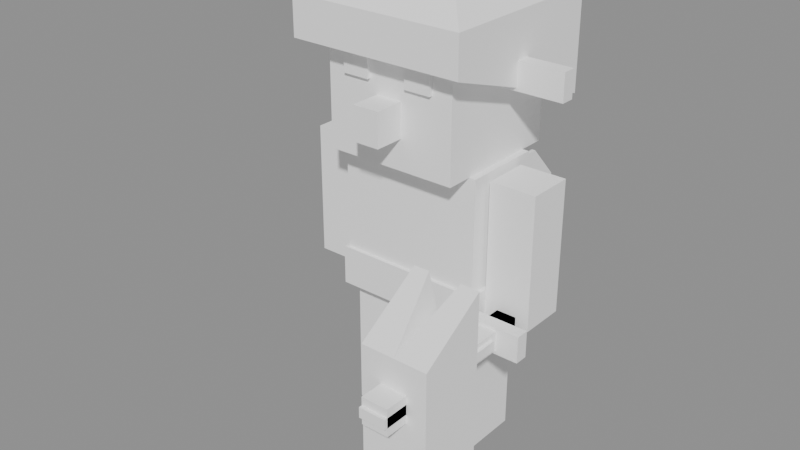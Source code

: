 # Source: GoblinEngineer.blend  (saved by Blender 5.1.29; exported with 4.5.12 LTS)
import bpy
from mathutils import Matrix  # noqa: F401  (used for matrix-valued properties, if any)

bpy.ops.wm.read_factory_settings(use_empty=True)
scene = bpy.context.scene
scene.name = 'Scene'

# ---- materials (node trees are filled in below, after node groups)
mat_goblin = bpy.data.materials.new('Goblin')

# ---- material node trees
mat_goblin.use_nodes = True; mat_goblin.node_tree.nodes.clear()
_N = mat_goblin.node_tree.nodes; _L = mat_goblin.node_tree.links
n0 = _N.new('ShaderNodeBsdfPrincipled'); n0.name = 'Principled BSDF'; n0.location = (-200, 100)
n0.inputs[0].default_value = (1.0, 1.0, 1.0, 1.0)
n0.inputs[2].default_value = 1.0
n1 = _N.new('ShaderNodeOutputMaterial'); n1.name = 'Material Output'; n1.location = (200, 100)
_L.new(n0.outputs[0], n1.inputs[0])
n1.is_active_output = True

# ---- meshes
me_legl = bpy.data.meshes.new('LegL')
me_legl.from_pydata([(-0.105, -0.045, 0.0), (-0.105, -0.045, 0.24), (-0.105, 0.045, 0.0), (-0.105, 0.045, 0.24), (-0.015, -0.045, 0.0), (-0.015, -0.045, 0.24), (-0.015, 0.045, 0.0), (-0.015, 0.045, 0.24)], [], [(0, 1, 3, 2), (2, 3, 7, 6), (6, 7, 5, 4), (4, 5, 1, 0), (2, 6, 4, 0), (7, 3, 1, 5)])
_ca = me_legl.color_attributes.new('Col', 'BYTE_COLOR', 'CORNER')
_ca.data.foreach_set('color', [0.01033, 0.07227, 0.004025, 1.0, 0.01033, 0.07227, 0.004025, 1.0, 0.01033, 0.07227, 0.004025, 1.0, 0.01033, 0.07227, 0.004025, 1.0, 0.01033, 0.07227, 0.004025, 1.0, 0.01033, 0.07227, 0.004025, 1.0, 0.01033, 0.07227, 0.004025, 1.0, 0.01033, 0.07227, 0.004025, 1.0, 0.01033, 0.07227, 0.004025, 1.0, 0.01033, 0.07227, 0.004025, 1.0, 0.01033, 0.07227, 0.004025, 1.0, 0.01033, 0.07227, 0.004025, 1.0, 0.01033, 0.07227, 0.004025, 1.0, 0.01033, 0.07227, 0.004025, 1.0, 0.01033, 0.07227, 0.004025, 1.0, 0.01033, 0.07227, 0.004025, 1.0, 0.01033, 0.07227, 0.004025, 1.0, 0.01033, 0.07227, 0.004025, 1.0, 0.01033, 0.07227, 0.004025, 1.0, 0.01033, 0.07227, 0.004025, 1.0, 0.01033, 0.07227, 0.004025, 1.0, 0.01033, 0.07227, 0.004025, 1.0, 0.01033, 0.07227, 0.004025, 1.0, 0.01033, 0.07227, 0.004025, 1.0])
me_legl.materials.append(mat_goblin)
me_legl.update()
me_legr = bpy.data.meshes.new('LegR')
me_legr.from_pydata([(0.015, -0.045, 0.0), (0.015, -0.045, 0.24), (0.015, 0.045, 0.0), (0.015, 0.045, 0.24), (0.105, -0.045, 0.0), (0.105, -0.045, 0.24), (0.105, 0.045, 0.0), (0.105, 0.045, 0.24)], [], [(0, 1, 3, 2), (2, 3, 7, 6), (6, 7, 5, 4), (4, 5, 1, 0), (2, 6, 4, 0), (7, 3, 1, 5)])
_ca = me_legr.color_attributes.new('Col', 'BYTE_COLOR', 'CORNER')
_ca.data.foreach_set('color', [0.01033, 0.07227, 0.004025, 1.0, 0.01033, 0.07227, 0.004025, 1.0, 0.01033, 0.07227, 0.004025, 1.0, 0.01033, 0.07227, 0.004025, 1.0, 0.01033, 0.07227, 0.004025, 1.0, 0.01033, 0.07227, 0.004025, 1.0, 0.01033, 0.07227, 0.004025, 1.0, 0.01033, 0.07227, 0.004025, 1.0, 0.01033, 0.07227, 0.004025, 1.0, 0.01033, 0.07227, 0.004025, 1.0, 0.01033, 0.07227, 0.004025, 1.0, 0.01033, 0.07227, 0.004025, 1.0, 0.01033, 0.07227, 0.004025, 1.0, 0.01033, 0.07227, 0.004025, 1.0, 0.01033, 0.07227, 0.004025, 1.0, 0.01033, 0.07227, 0.004025, 1.0, 0.01033, 0.07227, 0.004025, 1.0, 0.01033, 0.07227, 0.004025, 1.0, 0.01033, 0.07227, 0.004025, 1.0, 0.01033, 0.07227, 0.004025, 1.0, 0.01033, 0.07227, 0.004025, 1.0, 0.01033, 0.07227, 0.004025, 1.0, 0.01033, 0.07227, 0.004025, 1.0, 0.01033, 0.07227, 0.004025, 1.0])
me_legr.materials.append(mat_goblin)
me_legr.update()
me_torso = bpy.data.meshes.new('Torso')
me_torso.from_pydata([(-0.11, -0.06, 0.24), (-0.11, -0.06, 0.44), (-0.08988, 0.06, 0.2213), (-0.08988, 0.06, 0.4199), (0.11, -0.06, 0.24), (0.11, -0.06, 0.44), (0.08988, 0.06, 0.2213), (0.08988, 0.06, 0.4199), (-0.115, -0.065, 0.21), (-0.115, -0.065, 0.27), (-0.115, 0.065, 0.21), (-0.115, 0.065, 0.27), (0.115, -0.065, 0.21), (0.115, -0.065, 0.27), (0.115, 0.065, 0.21), (0.115, 0.065, 0.27), (-0.11, 0.06, 0.44), (-0.11, 0.06, 0.24), (0.11, 0.06, 0.24), (0.11, 0.06, 0.44), (-0.08988, 0.1544, 0.3695), (-0.08988, 0.1544, 0.2213), (0.08988, 0.1544, 0.2213), (0.08988, 0.1544, 0.3695), (0.08988, 0.1078, 0.2213), (0.08988, 0.1078, 0.4199), (-0.08988, 0.1078, 0.2213), (-0.08988, 0.1078, 0.4199)], [], [(0, 1, 16, 17), (25, 24, 22, 23), (18, 19, 5, 4), (4, 5, 1, 0), (17, 18, 4, 0), (19, 16, 1, 5), (8, 9, 11, 10), (10, 11, 15, 14), (14, 15, 13, 12), (12, 13, 9, 8), (10, 14, 12, 8), (15, 11, 9, 13), (3, 2, 17, 16), (2, 6, 18, 17), (7, 3, 16, 19), (6, 7, 19, 18), (21, 20, 23, 22), (24, 26, 21, 22), (27, 25, 23, 20), (26, 27, 20, 21), (2, 3, 27, 26), (3, 7, 25, 27), (6, 2, 26, 24), (7, 6, 24, 25)])
_ca = me_torso.color_attributes.new('Col', 'BYTE_COLOR', 'CORNER')
_ca.data.foreach_set('color', [0.0185, 0.005605, 0.001821, 1.0, 0.0185, 0.005605, 0.001821, 1.0, 0.0185, 0.005605, 0.001821, 1.0, 0.0185, 0.005605, 0.001821, 1.0, 0.0185, 0.005605, 0.001821, 1.0, 0.0185, 0.005605, 0.001821, 1.0, 0.0185, 0.005605, 0.001821, 1.0, 0.0185, 0.005605, 0.001821, 1.0, 0.0185, 0.005605, 0.001821, 1.0, 0.0185, 0.005605, 0.001821, 1.0, 0.0185, 0.005605, 0.001821, 1.0, 0.0185, 0.005605, 0.001821, 1.0, 0.0185, 0.005605, 0.001821, 1.0, 0.0185, 0.005605, 0.001821, 1.0, 0.0185, 0.005605, 0.001821, 1.0, 0.0185, 0.005605, 0.001821, 1.0, 0.0185, 0.005605, 0.001821, 1.0, 0.0185, 0.005605, 0.001821, 1.0, 0.0185, 0.005605, 0.001821, 1.0, 0.0185, 0.005605, 0.001821, 1.0, 0.0185, 0.005605, 0.001821, 1.0, 0.0185, 0.005605, 0.001821, 1.0, 0.0185, 0.005605, 0.001821, 1.0, 0.0185, 0.005605, 0.001821, 1.0, 0.003677, 0.001821, 0.0006071, 1.0, 0.003677, 0.001821, 0.0006071, 1.0, 0.003677, 0.001821, 0.0006071, 1.0, 0.003677, 0.001821, 0.0006071, 1.0, 0.003677, 0.001821, 0.0006071, 1.0, 0.003677, 0.001821, 0.0006071, 1.0, 0.003677, 0.001821, 0.0006071, 1.0, 0.003677, 0.001821, 0.0006071, 1.0, 0.003677, 0.001821, 0.0006071, 1.0, 0.003677, 0.001821, 0.0006071, 1.0, 0.003677, 0.001821, 0.0006071, 1.0, 0.003677, 0.001821, 0.0006071, 1.0, 0.003677, 0.001821, 0.0006071, 1.0, 0.003677, 0.001821, 0.0006071, 1.0, 0.003677, 0.001821, 0.0006071, 1.0, 0.003677, 0.001821, 0.0006071, 1.0, 0.003677, 0.001821, 0.0006071, 1.0, 0.003677, 0.001821, 0.0006071, 1.0, 0.003677, 0.001821, 0.0006071, 1.0, 0.003677, 0.001821, 0.0006071, 1.0, 0.003677, 0.001821, 0.0006071, 1.0, 0.003677, 0.001821, 0.0006071, 1.0, 0.003677, 0.001821, 0.0006071, 1.0, 0.003677, 0.001821, 0.0006071, 1.0, 0.0185, 0.005605, 0.001821, 1.0, 0.0185, 0.005605, 0.001821, 1.0, 0.0185, 0.005605, 0.001821, 1.0, 0.0185, 0.005605, 0.001821, 1.0, 0.0185, 0.005605, 0.001821, 1.0, 0.0185, 0.005605, 0.001821, 1.0, 0.0185, 0.005605, 0.001821, 1.0, 0.0185, 0.005605, 0.001821, 1.0, 0.0185, 0.005605, 0.001821, 1.0, 0.0185, 0.005605, 0.001821, 1.0, 0.0185, 0.005605, 0.001821, 1.0, 0.0185, 0.005605, 0.001821, 1.0, 0.0185, 0.005605, 0.001821, 1.0, 0.0185, 0.005605, 0.001821, 1.0, 0.0185, 0.005605, 0.001821, 1.0, 0.0185, 0.005605, 0.001821, 1.0, 0.0185, 0.005605, 0.001821, 1.0, 0.0185, 0.005605, 0.001821, 1.0, 0.0185, 0.005605, 0.001821, 1.0, 0.0185, 0.005605, 0.001821, 1.0, 0.0185, 0.005605, 0.001821, 1.0, 0.0185, 0.005605, 0.001821, 1.0, 0.0185, 0.005605, 0.001821, 1.0, 0.0185, 0.005605, 0.001821, 1.0, 0.0185, 0.005605, 0.001821, 1.0, 0.0185, 0.005605, 0.001821, 1.0, 0.0185, 0.005605, 0.001821, 1.0, 0.0185, 0.005605, 0.001821, 1.0, 0.0185, 0.005605, 0.001821, 1.0, 0.0185, 0.005605, 0.001821, 1.0, 0.0185, 0.005605, 0.001821, 1.0, 0.0185, 0.005605, 0.001821, 1.0, 0.0185, 0.005605, 0.001821, 1.0, 0.0185, 0.005605, 0.001821, 1.0, 0.0185, 0.005605, 0.001821, 1.0, 0.0185, 0.005605, 0.001821, 1.0, 0.0185, 0.005605, 0.001821, 1.0, 0.0185, 0.005605, 0.001821, 1.0, 0.0185, 0.005605, 0.001821, 1.0, 0.0185, 0.005605, 0.001821, 1.0, 0.0185, 0.005605, 0.001821, 1.0, 0.0185, 0.005605, 0.001821, 1.0, 0.0185, 0.005605, 0.001821, 1.0, 0.0185, 0.005605, 0.001821, 1.0, 0.0185, 0.005605, 0.001821, 1.0, 0.0185, 0.005605, 0.001821, 1.0, 0.0185, 0.005605, 0.001821, 1.0, 0.0185, 0.005605, 0.001821, 1.0])
me_torso.materials.append(mat_goblin)
me_torso.update()
me_head = bpy.data.meshes.new('Head')
me_head.from_pydata([(-0.1, -0.1, 0.44), (-0.1, -0.1, 0.5953), (-0.1, 0.1, 0.44), (-0.1, 0.1, 0.519), (0.1, -0.1, 0.44), (0.1, -0.1, 0.5953), (0.1, 0.1, 0.44), (0.1, 0.1, 0.519), (-0.02, -0.145, 0.485), (-0.02, -0.145, 0.535), (-0.02, -0.095, 0.485), (-0.02, -0.095, 0.535), (0.02, -0.145, 0.485), (0.02, -0.145, 0.535), (0.02, -0.095, 0.485), (0.02, -0.095, 0.535), (-0.07, -0.106, 0.555), (-0.07, -0.106, 0.585), (-0.07, -0.096, 0.555), (-0.07, -0.096, 0.585), (-0.03, -0.106, 0.555), (-0.03, -0.106, 0.585), (-0.03, -0.096, 0.555), (-0.03, -0.096, 0.585), (0.03, -0.106, 0.555), (0.03, -0.106, 0.585), (0.03, -0.096, 0.555), (0.03, -0.096, 0.585), (0.07, -0.106, 0.555), (0.07, -0.106, 0.585), (0.07, -0.096, 0.555), (0.07, -0.096, 0.585), (-0.2, -0.01, 0.55), (-0.2, -0.01, 0.59), (-0.2, 0.01, 0.55), (-0.2, 0.01, 0.59), (-0.1, -0.01, 0.55), (-0.1, -0.01, 0.59), (-0.1, 0.01, 0.55), (-0.1, 0.01, 0.59), (0.1, -0.01, 0.55), (0.1, -0.01, 0.59), (0.1, 0.01, 0.55), (0.1, 0.01, 0.59), (0.2, -0.01, 0.55), (0.2, -0.01, 0.59), (0.2, 0.01, 0.55), (0.2, 0.01, 0.59), (-0.1, -0.1, 0.6933), (-0.1, 0.1, 0.6933), (0.1, 0.1, 0.6933), (0.1, -0.1, 0.6933), (-0.1319, -0.1319, 0.5953), (-0.1319, 0.1319, 0.5072), (0.1319, 0.1319, 0.5072), (0.1319, -0.1319, 0.5953), (-0.1319, -0.1319, 0.654), (-0.1319, 0.1319, 0.654), (0.1319, 0.1319, 0.654), (0.1319, -0.1319, 0.654)], [], [(0, 1, 3, 2), (2, 3, 7, 6), (6, 7, 5, 4), (4, 5, 1, 0), (2, 6, 4, 0), (49, 50, 58, 57), (8, 9, 11, 10), (10, 11, 15, 14), (14, 15, 13, 12), (12, 13, 9, 8), (10, 14, 12, 8), (15, 11, 9, 13), (16, 17, 19, 18), (18, 19, 23, 22), (22, 23, 21, 20), (20, 21, 17, 16), (18, 22, 20, 16), (23, 19, 17, 21), (24, 25, 27, 26), (26, 27, 31, 30), (30, 31, 29, 28), (28, 29, 25, 24), (26, 30, 28, 24), (31, 27, 25, 29), (32, 33, 35, 34), (34, 35, 39, 38), (38, 39, 37, 36), (36, 37, 33, 32), (34, 38, 36, 32), (39, 35, 33, 37), (40, 41, 43, 42), (42, 43, 47, 46), (46, 47, 45, 44), (44, 45, 41, 40), (42, 46, 44, 40), (47, 43, 41, 45), (50, 49, 48, 51), (51, 48, 56, 59), (1, 5, 55, 52), (3, 1, 52, 53), (53, 52, 56, 57), (52, 55, 59, 56), (54, 53, 57, 58), (55, 54, 58, 59), (7, 3, 53, 54), (50, 51, 59, 58), (5, 7, 54, 55), (48, 49, 57, 56)])
_ca = me_head.color_attributes.new('Col', 'BYTE_COLOR', 'CORNER')
_ca.data.foreach_set('color', [0.0185, 0.1274, 0.006995, 1.0, 0.0185, 0.1274, 0.006995, 1.0, 0.0185, 0.1274, 0.006995, 1.0, 0.0185, 0.1274, 0.006995, 1.0, 0.0185, 0.1274, 0.006995, 1.0, 0.0185, 0.1274, 0.006995, 1.0, 0.0185, 0.1274, 0.006995, 1.0, 0.0185, 0.1274, 0.006995, 1.0, 0.0185, 0.1274, 0.006995, 1.0, 0.0185, 0.1274, 0.006995, 1.0, 0.0185, 0.1274, 0.006995, 1.0, 0.0185, 0.1274, 0.006995, 1.0, 0.0185, 0.1274, 0.006995, 1.0, 0.0185, 0.1274, 0.006995, 1.0, 0.0185, 0.1274, 0.006995, 1.0, 0.0185, 0.1274, 0.006995, 1.0, 0.0185, 0.1274, 0.006995, 1.0, 0.0185, 0.1274, 0.006995, 1.0, 0.0185, 0.1274, 0.006995, 1.0, 0.0185, 0.1274, 0.006995, 1.0, 0.0185, 0.1274, 0.006995, 1.0, 0.0185, 0.1274, 0.006995, 1.0, 0.0185, 0.1274, 0.006995, 1.0, 0.0185, 0.1274, 0.006995, 1.0, 0.01033, 0.07227, 0.004025, 1.0, 0.01033, 0.07227, 0.004025, 1.0, 0.01033, 0.07227, 0.004025, 1.0, 0.01033, 0.07227, 0.004025, 1.0, 0.01033, 0.07227, 0.004025, 1.0, 0.01033, 0.07227, 0.004025, 1.0, 0.01033, 0.07227, 0.004025, 1.0, 0.01033, 0.07227, 0.004025, 1.0, 0.01033, 0.07227, 0.004025, 1.0, 0.01033, 0.07227, 0.004025, 1.0, 0.01033, 0.07227, 0.004025, 1.0, 0.01033, 0.07227, 0.004025, 1.0, 0.01033, 0.07227, 0.004025, 1.0, 0.01033, 0.07227, 0.004025, 1.0, 0.01033, 0.07227, 0.004025, 1.0, 0.01033, 0.07227, 0.004025, 1.0, 0.01033, 0.07227, 0.004025, 1.0, 0.01033, 0.07227, 0.004025, 1.0, 0.01033, 0.07227, 0.004025, 1.0, 0.01033, 0.07227, 0.004025, 1.0, 0.01033, 0.07227, 0.004025, 1.0, 0.01033, 0.07227, 0.004025, 1.0, 0.01033, 0.07227, 0.004025, 1.0, 0.01033, 0.07227, 0.004025, 1.0, 1.0, 0.3712, 0.004025, 1.0, 1.0, 0.3712, 0.004025, 1.0, 1.0, 0.3712, 0.004025, 1.0, 1.0, 0.3712, 0.004025, 1.0, 1.0, 0.3712, 0.004025, 1.0, 1.0, 0.3712, 0.004025, 1.0, 1.0, 0.3712, 0.004025, 1.0, 1.0, 0.3712, 0.004025, 1.0, 1.0, 0.3712, 0.004025, 1.0, 1.0, 0.3712, 0.004025, 1.0, 1.0, 0.3712, 0.004025, 1.0, 1.0, 0.3712, 0.004025, 1.0, 1.0, 0.3712, 0.004025, 1.0, 1.0, 0.3712, 0.004025, 1.0, 1.0, 0.3712, 0.004025, 1.0, 1.0, 0.3712, 0.004025, 1.0, 1.0, 0.3712, 0.004025, 1.0, 1.0, 0.3712, 0.004025, 1.0, 1.0, 0.3712, 0.004025, 1.0, 1.0, 0.3712, 0.004025, 1.0, 1.0, 0.3712, 0.004025, 1.0, 1.0, 0.3712, 0.004025, 1.0, 1.0, 0.3712, 0.004025, 1.0, 1.0, 0.3712, 0.004025, 1.0, 1.0, 0.3712, 0.004025, 1.0, 1.0, 0.3712, 0.004025, 1.0, 1.0, 0.3712, 0.004025, 1.0, 1.0, 0.3712, 0.004025, 1.0, 1.0, 0.3712, 0.004025, 1.0, 1.0, 0.3712, 0.004025, 1.0, 1.0, 0.3712, 0.004025, 1.0, 1.0, 0.3712, 0.004025, 1.0, 1.0, 0.3712, 0.004025, 1.0, 1.0, 0.3712, 0.004025, 1.0, 1.0, 0.3712, 0.004025, 1.0, 1.0, 0.3712, 0.004025, 1.0, 1.0, 0.3712, 0.004025, 1.0, 1.0, 0.3712, 0.004025, 1.0, 1.0, 0.3712, 0.004025, 1.0, 1.0, 0.3712, 0.004025, 1.0, 1.0, 0.3712, 0.004025, 1.0, 1.0, 0.3712, 0.004025, 1.0, 1.0, 0.3712, 0.004025, 1.0, 1.0, 0.3712, 0.004025, 1.0, 1.0, 0.3712, 0.004025, 1.0, 1.0, 0.3712, 0.004025, 1.0, 1.0, 0.3712, 0.004025, 1.0, 1.0, 0.3712, 0.004025, 1.0, 0.0185, 0.1274, 0.006995, 1.0, 0.0185, 0.1274, 0.006995, 1.0, 0.0185, 0.1274, 0.006995, 1.0, 0.0185, 0.1274, 0.006995, 1.0, 0.0185, 0.1274, 0.006995, 1.0, 0.0185, 0.1274, 0.006995, 1.0, 0.0185, 0.1274, 0.006995, 1.0, 0.0185, 0.1274, 0.006995, 1.0, 0.0185, 0.1274, 0.006995, 1.0, 0.0185, 0.1274, 0.006995, 1.0, 0.0185, 0.1274, 0.006995, 1.0, 0.0185, 0.1274, 0.006995, 1.0, 0.0185, 0.1274, 0.006995, 1.0, 0.0185, 0.1274, 0.006995, 1.0, 0.0185, 0.1274, 0.006995, 1.0, 0.0185, 0.1274, 0.006995, 1.0, 0.0185, 0.1274, 0.006995, 1.0, 0.0185, 0.1274, 0.006995, 1.0, 0.0185, 0.1274, 0.006995, 1.0, 0.0185, 0.1274, 0.006995, 1.0, 0.0185, 0.1274, 0.006995, 1.0, 0.0185, 0.1274, 0.006995, 1.0, 0.0185, 0.1274, 0.006995, 1.0, 0.0185, 0.1274, 0.006995, 1.0, 0.0185, 0.1274, 0.006995, 1.0, 0.0185, 0.1274, 0.006995, 1.0, 0.0185, 0.1274, 0.006995, 1.0, 0.0185, 0.1274, 0.006995, 1.0, 0.0185, 0.1274, 0.006995, 1.0, 0.0185, 0.1274, 0.006995, 1.0, 0.0185, 0.1274, 0.006995, 1.0, 0.0185, 0.1274, 0.006995, 1.0, 0.0185, 0.1274, 0.006995, 1.0, 0.0185, 0.1274, 0.006995, 1.0, 0.0185, 0.1274, 0.006995, 1.0, 0.0185, 0.1274, 0.006995, 1.0, 0.0185, 0.1274, 0.006995, 1.0, 0.0185, 0.1274, 0.006995, 1.0, 0.0185, 0.1274, 0.006995, 1.0, 0.0185, 0.1274, 0.006995, 1.0, 0.0185, 0.1274, 0.006995, 1.0, 0.0185, 0.1274, 0.006995, 1.0, 0.0185, 0.1274, 0.006995, 1.0, 0.0185, 0.1274, 0.006995, 1.0, 0.0185, 0.1274, 0.006995, 1.0, 0.0185, 0.1274, 0.006995, 1.0, 0.0185, 0.1274, 0.006995, 1.0, 0.0185, 0.1274, 0.006995, 1.0, 0.0185, 0.1274, 0.006995, 1.0, 0.0185, 0.1274, 0.006995, 1.0, 0.0185, 0.1274, 0.006995, 1.0, 0.0185, 0.1274, 0.006995, 1.0, 0.0185, 0.1274, 0.006995, 1.0, 0.0185, 0.1274, 0.006995, 1.0, 0.0185, 0.1274, 0.006995, 1.0, 0.0185, 0.1274, 0.006995, 1.0, 0.0185, 0.1274, 0.006995, 1.0, 0.0185, 0.1274, 0.006995, 1.0, 0.0185, 0.1274, 0.006995, 1.0, 0.0185, 0.1274, 0.006995, 1.0, 0.0185, 0.1274, 0.006995, 1.0, 0.0185, 0.1274, 0.006995, 1.0, 0.0185, 0.1274, 0.006995, 1.0, 0.0185, 0.1274, 0.006995, 1.0, 0.0185, 0.1274, 0.006995, 1.0, 0.0185, 0.1274, 0.006995, 1.0, 0.0185, 0.1274, 0.006995, 1.0, 0.0185, 0.1274, 0.006995, 1.0, 0.0185, 0.1274, 0.006995, 1.0, 0.0185, 0.1274, 0.006995, 1.0, 0.0185, 0.1274, 0.006995, 1.0, 0.0185, 0.1274, 0.006995, 1.0, 0.0185, 0.1274, 0.006995, 1.0, 0.0185, 0.1274, 0.006995, 1.0, 0.0185, 0.1274, 0.006995, 1.0, 0.0185, 0.1274, 0.006995, 1.0, 0.0185, 0.1274, 0.006995, 1.0, 0.0185, 0.1274, 0.006995, 1.0, 0.0185, 0.1274, 0.006995, 1.0, 0.0185, 0.1274, 0.006995, 1.0, 0.0185, 0.1274, 0.006995, 1.0, 0.0185, 0.1274, 0.006995, 1.0, 0.0185, 0.1274, 0.006995, 1.0, 0.0185, 0.1274, 0.006995, 1.0, 0.0185, 0.1274, 0.006995, 1.0, 0.0185, 0.1274, 0.006995, 1.0, 0.0185, 0.1274, 0.006995, 1.0, 0.0185, 0.1274, 0.006995, 1.0, 0.0185, 0.1274, 0.006995, 1.0, 0.0185, 0.1274, 0.006995, 1.0, 0.0185, 0.1274, 0.006995, 1.0, 0.0185, 0.1274, 0.006995, 1.0, 0.0185, 0.1274, 0.006995, 1.0, 0.0185, 0.1274, 0.006995, 1.0, 0.0185, 0.1274, 0.006995, 1.0, 0.0185, 0.1274, 0.006995, 1.0])
me_head.materials.append(mat_goblin)
me_head.update()
me_arml = bpy.data.meshes.new('ArmL')
me_arml.from_pydata([(-0.185, -0.035, 0.23), (-0.185, -0.035, 0.43), (-0.185, 0.035, 0.23), (-0.185, 0.035, 0.43), (-0.115, -0.035, 0.23), (-0.115, -0.035, 0.43), (-0.115, 0.035, 0.23), (-0.115, 0.035, 0.43)], [], [(0, 1, 3, 2), (2, 3, 7, 6), (6, 7, 5, 4), (4, 5, 1, 0), (2, 6, 4, 0), (7, 3, 1, 5)])
_ca = me_arml.color_attributes.new('Col', 'BYTE_COLOR', 'CORNER')
_ca.data.foreach_set('color', [0.01033, 0.07227, 0.004025, 1.0, 0.01033, 0.07227, 0.004025, 1.0, 0.01033, 0.07227, 0.004025, 1.0, 0.01033, 0.07227, 0.004025, 1.0, 0.01033, 0.07227, 0.004025, 1.0, 0.01033, 0.07227, 0.004025, 1.0, 0.01033, 0.07227, 0.004025, 1.0, 0.01033, 0.07227, 0.004025, 1.0, 0.01033, 0.07227, 0.004025, 1.0, 0.01033, 0.07227, 0.004025, 1.0, 0.01033, 0.07227, 0.004025, 1.0, 0.01033, 0.07227, 0.004025, 1.0, 0.01033, 0.07227, 0.004025, 1.0, 0.01033, 0.07227, 0.004025, 1.0, 0.01033, 0.07227, 0.004025, 1.0, 0.01033, 0.07227, 0.004025, 1.0, 0.01033, 0.07227, 0.004025, 1.0, 0.01033, 0.07227, 0.004025, 1.0, 0.01033, 0.07227, 0.004025, 1.0, 0.01033, 0.07227, 0.004025, 1.0, 0.01033, 0.07227, 0.004025, 1.0, 0.01033, 0.07227, 0.004025, 1.0, 0.01033, 0.07227, 0.004025, 1.0, 0.01033, 0.07227, 0.004025, 1.0])
me_arml.materials.append(mat_goblin)
me_arml.update()
me_armr = bpy.data.meshes.new('ArmR')
me_armr.from_pydata([(0.115, -0.035, 0.23), (0.115, -0.035, 0.43), (0.115, 0.035, 0.23), (0.115, 0.035, 0.43), (0.185, -0.035, 0.23), (0.185, -0.035, 0.43), (0.185, 0.035, 0.23), (0.185, 0.035, 0.43)], [], [(0, 1, 3, 2), (2, 3, 7, 6), (6, 7, 5, 4), (4, 5, 1, 0), (2, 6, 4, 0), (7, 3, 1, 5)])
_ca = me_armr.color_attributes.new('Col', 'BYTE_COLOR', 'CORNER')
_ca.data.foreach_set('color', [0.01033, 0.07227, 0.004025, 1.0, 0.01033, 0.07227, 0.004025, 1.0, 0.01033, 0.07227, 0.004025, 1.0, 0.01033, 0.07227, 0.004025, 1.0, 0.01033, 0.07227, 0.004025, 1.0, 0.01033, 0.07227, 0.004025, 1.0, 0.01033, 0.07227, 0.004025, 1.0, 0.01033, 0.07227, 0.004025, 1.0, 0.01033, 0.07227, 0.004025, 1.0, 0.01033, 0.07227, 0.004025, 1.0, 0.01033, 0.07227, 0.004025, 1.0, 0.01033, 0.07227, 0.004025, 1.0, 0.01033, 0.07227, 0.004025, 1.0, 0.01033, 0.07227, 0.004025, 1.0, 0.01033, 0.07227, 0.004025, 1.0, 0.01033, 0.07227, 0.004025, 1.0, 0.01033, 0.07227, 0.004025, 1.0, 0.01033, 0.07227, 0.004025, 1.0, 0.01033, 0.07227, 0.004025, 1.0, 0.01033, 0.07227, 0.004025, 1.0, 0.01033, 0.07227, 0.004025, 1.0, 0.01033, 0.07227, 0.004025, 1.0, 0.01033, 0.07227, 0.004025, 1.0, 0.01033, 0.07227, 0.004025, 1.0])
me_armr.materials.append(mat_goblin)
me_armr.update()
me_sword = bpy.data.meshes.new('Sword')
me_sword.from_pydata([(0.135, -0.06, 0.215), (0.135, -0.06, 0.245), (0.135, 0.06, 0.215), (0.135, 0.06, 0.245), (0.165, -0.06, 0.215), (0.165, -0.06, 0.245), (0.165, 0.06, 0.215), (0.165, 0.06, 0.245), (0.1, -0.08, 0.21), (0.1, -0.08, 0.25), (0.1, -0.06, 0.21), (0.1, -0.06, 0.25), (0.2, -0.08, 0.21), (0.2, -0.08, 0.25), (0.2, -0.06, 0.21), (0.2, -0.06, 0.25), (0.13, -0.31, 0.2225), (0.13, -0.31, 0.2375), (0.13, -0.09, 0.2225), (0.13, -0.09, 0.2375), (0.17, -0.31, 0.2225), (0.17, -0.31, 0.2375), (0.17, -0.09, 0.2225), (0.17, -0.09, 0.2375)], [], [(0, 1, 3, 2), (2, 3, 7, 6), (6, 7, 5, 4), (4, 5, 1, 0), (2, 6, 4, 0), (7, 3, 1, 5), (8, 9, 11, 10), (10, 11, 15, 14), (14, 15, 13, 12), (12, 13, 9, 8), (10, 14, 12, 8), (15, 11, 9, 13), (16, 17, 19, 18), (18, 19, 23, 22), (22, 23, 21, 20), (20, 21, 17, 16), (18, 22, 20, 16), (23, 19, 17, 21)])
_ca = me_sword.color_attributes.new('Col', 'BYTE_COLOR', 'CORNER')
_ca.data.foreach_set('color', [0.01096, 0.003347, 0.0009106, 1.0, 0.01096, 0.003347, 0.0009106, 1.0, 0.01096, 0.003347, 0.0009106, 1.0, 0.01096, 0.003347, 0.0009106, 1.0, 0.01096, 0.003347, 0.0009106, 1.0, 0.01096, 0.003347, 0.0009106, 1.0, 0.01096, 0.003347, 0.0009106, 1.0, 0.01096, 0.003347, 0.0009106, 1.0, 0.01096, 0.003347, 0.0009106, 1.0, 0.01096, 0.003347, 0.0009106, 1.0, 0.01096, 0.003347, 0.0009106, 1.0, 0.01096, 0.003347, 0.0009106, 1.0, 0.01096, 0.003347, 0.0009106, 1.0, 0.01096, 0.003347, 0.0009106, 1.0, 0.01096, 0.003347, 0.0009106, 1.0, 0.01096, 0.003347, 0.0009106, 1.0, 0.01096, 0.003347, 0.0009106, 1.0, 0.01096, 0.003347, 0.0009106, 1.0, 0.01096, 0.003347, 0.0009106, 1.0, 0.01096, 0.003347, 0.0009106, 1.0, 0.01096, 0.003347, 0.0009106, 1.0, 0.01096, 0.003347, 0.0009106, 1.0, 0.01096, 0.003347, 0.0009106, 1.0, 0.01096, 0.003347, 0.0009106, 1.0, 0.3916, 0.1274, 0.001821, 1.0, 0.3916, 0.1274, 0.001821, 1.0, 0.3916, 0.1274, 0.001821, 1.0, 0.3916, 0.1274, 0.001821, 1.0, 0.3916, 0.1274, 0.001821, 1.0, 0.3916, 0.1274, 0.001821, 1.0, 0.3916, 0.1274, 0.001821, 1.0, 0.3916, 0.1274, 0.001821, 1.0, 0.3916, 0.1274, 0.001821, 1.0, 0.3916, 0.1274, 0.001821, 1.0, 0.3916, 0.1274, 0.001821, 1.0, 0.3916, 0.1274, 0.001821, 1.0, 0.3916, 0.1274, 0.001821, 1.0, 0.3916, 0.1274, 0.001821, 1.0, 0.3916, 0.1274, 0.001821, 1.0, 0.3916, 0.1274, 0.001821, 1.0, 0.3916, 0.1274, 0.001821, 1.0, 0.3916, 0.1274, 0.001821, 1.0, 0.3916, 0.1274, 0.001821, 1.0, 0.3916, 0.1274, 0.001821, 1.0, 0.3916, 0.1274, 0.001821, 1.0, 0.3916, 0.1274, 0.001821, 1.0, 0.3916, 0.1274, 0.001821, 1.0, 0.3916, 0.1274, 0.001821, 1.0, 0.3005, 0.3663, 0.4397, 1.0, 0.3005, 0.3663, 0.4397, 1.0, 0.3005, 0.3663, 0.4397, 1.0, 0.3005, 0.3663, 0.4397, 1.0, 0.3005, 0.3663, 0.4397, 1.0, 0.3005, 0.3663, 0.4397, 1.0, 0.3005, 0.3663, 0.4397, 1.0, 0.3005, 0.3663, 0.4397, 1.0, 0.3005, 0.3663, 0.4397, 1.0, 0.3005, 0.3663, 0.4397, 1.0, 0.3005, 0.3663, 0.4397, 1.0, 0.3005, 0.3663, 0.4397, 1.0, 0.3005, 0.3663, 0.4397, 1.0, 0.3005, 0.3663, 0.4397, 1.0, 0.3005, 0.3663, 0.4397, 1.0, 0.3005, 0.3663, 0.4397, 1.0, 0.3005, 0.3663, 0.4397, 1.0, 0.3005, 0.3663, 0.4397, 1.0, 0.3005, 0.3663, 0.4397, 1.0, 0.3005, 0.3663, 0.4397, 1.0, 0.3005, 0.3663, 0.4397, 1.0, 0.3005, 0.3663, 0.4397, 1.0, 0.3005, 0.3663, 0.4397, 1.0, 0.3005, 0.3663, 0.4397, 1.0])
me_sword.materials.append(mat_goblin)
me_sword.update()
me_mace = bpy.data.meshes.new('Mace')
me_mace.from_pydata([(0.135, -0.19, 0.215), (0.135, -0.19, 0.245), (0.135, 0.03, 0.215), (0.135, 0.03, 0.245), (0.165, -0.19, 0.215), (0.165, -0.19, 0.245), (0.165, 0.03, 0.215), (0.165, 0.03, 0.245), (0.1, -0.27, 0.1162), (0.1, -0.27, 0.2945), (0.1, -0.17, 0.1162), (0.1, -0.17, 0.3598), (0.2, -0.27, 0.1162), (0.2, -0.27, 0.2945), (0.2, -0.17, 0.1162), (0.2, -0.17, 0.3598), (0.13, -0.305, 0.21), (0.13, -0.305, 0.25), (0.13, -0.255, 0.21), (0.13, -0.255, 0.25), (0.17, -0.305, 0.21), (0.17, -0.305, 0.25), (0.17, -0.255, 0.21), (0.17, -0.255, 0.25), (0.1507, -0.27, 0.2945), (0.1718, -0.17, 0.3598), (0.1233, -0.17, 0.3598), (0.1451, -0.17, 0.2784), (0.165, -0.1486, 0.215), (0.165, -0.1534, 0.245)], [], [(0, 1, 3, 2), (2, 3, 7, 6), (6, 7, 29, 28), (4, 5, 1, 0), (2, 6, 28, 4, 0), (7, 3, 1, 5, 29), (8, 9, 11, 10), (10, 27, 14), (14, 15, 13, 12), (12, 13, 24, 9, 8), (10, 14, 12, 8), (15, 25, 24, 13), (16, 17, 19, 18), (18, 19, 23, 22), (22, 23, 21, 20), (20, 21, 17, 16), (18, 22, 20, 16), (23, 19, 17, 21), (24, 26, 11, 9), (27, 24, 25), (27, 26, 24), (14, 27, 25, 15), (28, 29, 5, 4), (27, 10, 11, 26)])
_ca = me_mace.color_attributes.new('Col', 'BYTE_COLOR', 'CORNER')
_ca.data.foreach_set('color', [0.01096, 0.003347, 0.0009106, 1.0, 0.01096, 0.003347, 0.0009106, 1.0, 0.01096, 0.003347, 0.0009106, 1.0, 0.01096, 0.003347, 0.0009106, 1.0, 0.01096, 0.003347, 0.0009106, 1.0, 0.01096, 0.003347, 0.0009106, 1.0, 0.01096, 0.003347, 0.0009106, 1.0, 0.01096, 0.003347, 0.0009106, 1.0, 0.01096, 0.003347, 0.0009106, 1.0, 0.01096, 0.003347, 0.0009106, 1.0, 0.01096, 0.003347, 0.0009106, 1.0, 0.01096, 0.003347, 0.0009106, 1.0, 0.01096, 0.003347, 0.0009106, 1.0, 0.01096, 0.003347, 0.0009106, 1.0, 0.01096, 0.003347, 0.0009106, 1.0, 0.01096, 0.003347, 0.0009106, 1.0, 0.01096, 0.003347, 0.0009106, 1.0, 0.01096, 0.003347, 0.0009106, 1.0, 0.01096, 0.003347, 0.0009106, 1.0, 0.01096, 0.003347, 0.0009106, 1.0, 0.01096, 0.003347, 0.0009106, 1.0, 0.01096, 0.003347, 0.0009106, 1.0, 0.01096, 0.003347, 0.0009106, 1.0, 0.01096, 0.003347, 0.0009106, 1.0, 0.01096, 0.003347, 0.0009106, 1.0, 0.01096, 0.003347, 0.0009106, 1.0, 0.005605, 0.006995, 0.009134, 1.0, 0.005605, 0.006995, 0.009134, 1.0, 0.005605, 0.006995, 0.009134, 1.0, 0.005605, 0.006995, 0.009134, 1.0, 0.005605, 0.006995, 0.009134, 1.0, 0.005605, 0.006995, 0.009134, 1.0, 0.005605, 0.006995, 0.009134, 1.0, 0.005605, 0.006995, 0.009134, 1.0, 0.005605, 0.006995, 0.009134, 1.0, 0.005605, 0.006995, 0.009134, 1.0, 0.005605, 0.006995, 0.009134, 1.0, 0.005605, 0.006995, 0.009134, 1.0, 0.005605, 0.006995, 0.009134, 1.0, 0.005605, 0.006995, 0.009134, 1.0, 0.005605, 0.006995, 0.009134, 1.0, 0.005605, 0.006995, 0.009134, 1.0, 0.005605, 0.006995, 0.009134, 1.0, 0.005605, 0.006995, 0.009134, 1.0, 0.005605, 0.006995, 0.009134, 1.0, 0.005605, 0.006995, 0.009134, 1.0, 0.005605, 0.006995, 0.009134, 1.0, 0.005605, 0.006995, 0.009134, 1.0, 0.005605, 0.006995, 0.009134, 1.0, 0.005605, 0.006995, 0.009134, 1.0, 0.002125, 0.002428, 0.003035, 1.0, 0.002125, 0.002428, 0.003035, 1.0, 0.002125, 0.002428, 0.003035, 1.0, 0.002125, 0.002428, 0.003035, 1.0, 0.002125, 0.002428, 0.003035, 1.0, 0.002125, 0.002428, 0.003035, 1.0, 0.002125, 0.002428, 0.003035, 1.0, 0.002125, 0.002428, 0.003035, 1.0, 0.002125, 0.002428, 0.003035, 1.0, 0.002125, 0.002428, 0.003035, 1.0, 0.002125, 0.002428, 0.003035, 1.0, 0.002125, 0.002428, 0.003035, 1.0, 0.002125, 0.002428, 0.003035, 1.0, 0.002125, 0.002428, 0.003035, 1.0, 0.002125, 0.002428, 0.003035, 1.0, 0.002125, 0.002428, 0.003035, 1.0, 0.002125, 0.002428, 0.003035, 1.0, 0.002125, 0.002428, 0.003035, 1.0, 0.002125, 0.002428, 0.003035, 1.0, 0.002125, 0.002428, 0.003035, 1.0, 0.002125, 0.002428, 0.003035, 1.0, 0.002125, 0.002428, 0.003035, 1.0, 0.002125, 0.002428, 0.003035, 1.0, 0.002125, 0.002428, 0.003035, 1.0, 0.005605, 0.006995, 0.009134, 1.0, 0.005605, 0.006995, 0.009134, 1.0, 0.005605, 0.006995, 0.009134, 1.0, 0.005605, 0.006995, 0.009134, 1.0, 0.005605, 0.006995, 0.009134, 1.0, 0.005605, 0.006995, 0.009134, 1.0, 0.005605, 0.006995, 0.009134, 1.0, 0.005605, 0.006995, 0.009134, 1.0, 0.005605, 0.006995, 0.009134, 1.0, 0.005605, 0.006995, 0.009134, 1.0, 0.005605, 0.006995, 0.009134, 1.0, 0.005605, 0.006995, 0.009134, 1.0, 0.005605, 0.006995, 0.009134, 1.0, 0.005605, 0.006995, 0.009134, 1.0, 0.01096, 0.003347, 0.0009106, 1.0, 0.01096, 0.003347, 0.0009106, 1.0, 0.01096, 0.003347, 0.0009106, 1.0, 0.01096, 0.003347, 0.0009106, 1.0, 0.005605, 0.006995, 0.009134, 1.0, 0.005605, 0.006995, 0.009134, 1.0, 0.005605, 0.006995, 0.009134, 1.0, 0.005605, 0.006995, 0.009134, 1.0])
me_mace.materials.append(mat_goblin)
me_mace.update()
arm_goblin = bpy.data.armatures.new('Goblin')  # bones are not reproduced

# ---- objects
ob_legl = bpy.data.objects.new('LegL', me_legl)
ob_legr = bpy.data.objects.new('LegR', me_legr)
ob_torso = bpy.data.objects.new('Torso', me_torso)
ob_head = bpy.data.objects.new('Head', me_head)
ob_arml = bpy.data.objects.new('ArmL', me_arml)
ob_armr = bpy.data.objects.new('ArmR', me_armr)
ob_sword = bpy.data.objects.new('Sword', me_sword)
ob_hammer = bpy.data.objects.new('Hammer', me_mace)
ob_goblin = bpy.data.objects.new('Goblin', arm_goblin)

# ---- transforms, parenting, visibility, modifiers, constraints
ob_legl.parent = ob_goblin
ob_legl.location = (0.0, 0.0, 0.0)
_vg = ob_legl.vertex_groups.new(name='LegL')
_vg.add([0, 1, 2, 3, 4, 5, 6, 7], 1.0, 'REPLACE')
_m = ob_legl.modifiers.new('Armature', 'ARMATURE')
_m.object = ob_goblin
ob_legr.parent = ob_goblin
ob_legr.location = (0.0, 0.0, 0.0)
_vg = ob_legr.vertex_groups.new(name='LegR')
_vg.add([0, 1, 2, 3, 4, 5, 6, 7], 1.0, 'REPLACE')
_m = ob_legr.modifiers.new('Armature', 'ARMATURE')
_m.object = ob_goblin
ob_torso.parent = ob_goblin
ob_torso.location = (0.0, 0.0, 0.0)
_vg = ob_torso.vertex_groups.new(name='Torso')
_vg.add([0, 1, 2, 3, 4, 5, 6, 7, 8, 9, 10, 11, 12, 13, 14, 15, 16, 17, 18, 19, 20, 21, 22, 23, 24, 25, 26, 27], 1.0, 'REPLACE')
_m = ob_torso.modifiers.new('Armature', 'ARMATURE')
_m.object = ob_goblin
ob_head.parent = ob_goblin
ob_head.location = (0.0, 0.0, 0.0)
_vg = ob_head.vertex_groups.new(name='Head')
_vg.add([0, 1, 2, 3, 4, 5, 6, 7, 8, 9, 10, 11, 12, 13, 14, 15, 16, 17, 18, 19, 20, 21, 22, 23, 24, 25, 26, 27, 28, 29, 30, 31, 32, 33, 34, 35, 36, 37, 38, 39, 40, 41, 42, 43, 44, 45, 46, 47, 48, 49, 50, 51, 52, 53, 54, 55, 56, 57, 58, 59], 1.0, 'REPLACE')
_m = ob_head.modifiers.new('Armature', 'ARMATURE')
_m.object = ob_goblin
ob_arml.parent = ob_goblin
ob_arml.location = (0.0, 0.0, 0.0)
_vg = ob_arml.vertex_groups.new(name='ArmL')
_vg.add([0, 1, 2, 3, 4, 5, 6, 7], 1.0, 'REPLACE')
_m = ob_arml.modifiers.new('Armature', 'ARMATURE')
_m.object = ob_goblin
ob_armr.parent = ob_goblin
ob_armr.location = (0.0, 0.0, 0.0)
_vg = ob_armr.vertex_groups.new(name='ArmR')
_vg.add([0, 1, 2, 3, 4, 5, 6, 7], 1.0, 'REPLACE')
_m = ob_armr.modifiers.new('Armature', 'ARMATURE')
_m.object = ob_goblin
ob_sword.parent = ob_goblin
ob_sword.location = (0.0, 0.0, 0.0)
_vg = ob_sword.vertex_groups.new(name='ArmR')
_vg.add([0, 1, 2, 3, 4, 5, 6, 7, 8, 9, 10, 11, 12, 13, 14, 15, 16, 17, 18, 19, 20, 21, 22, 23], 1.0, 'REPLACE')
_m = ob_sword.modifiers.new('Armature', 'ARMATURE')
_m.object = ob_goblin
ob_hammer.parent = ob_goblin
ob_hammer.location = (0.0, 0.0, 0.0)
_vg = ob_hammer.vertex_groups.new(name='ArmR')
_vg.add([0, 1, 2, 3, 4, 5, 6, 7, 8, 9, 10, 11, 12, 13, 14, 15, 16, 17, 18, 19, 20, 21, 22, 23, 24, 25, 26, 28, 29], 1.0, 'REPLACE')
_m = ob_hammer.modifiers.new('Armature', 'ARMATURE')
_m.object = ob_goblin
ob_goblin.location = (0.0, 0.0, 0.0)

# ---- collection membership
scene.collection.objects.link(ob_legl)
scene.collection.objects.link(ob_legr)
scene.collection.objects.link(ob_torso)
scene.collection.objects.link(ob_head)
scene.collection.objects.link(ob_arml)
scene.collection.objects.link(ob_armr)
scene.collection.objects.link(ob_sword)
scene.collection.objects.link(ob_hammer)
scene.collection.objects.link(ob_goblin)

# ---- scene / render settings (as saved in the file)
scene.frame_start = 1; scene.frame_end = 250; scene.frame_set(0)
scene.render.engine = 'BLENDER_EEVEE_NEXT'
scene.render.fps = 30
scene.render.bake_bias = 0.0
scene.render.bake_samples = 0
scene.cycles.sampling_pattern = 'TABULATED_SOBOL'
scene.eevee.use_volume_custom_range = False
bpy.context.view_layer.update()

# ---- added for rendering (the .blend has no active camera and no usable light): camera, sun + grey world if the file has none
cam_auto = bpy.data.cameras.new('AutoCamera')
cam_auto.lens = 50.0
cam_auto.sensor_width = 36.0
cam_auto.clip_end = 1000.0
ob_auto_camera = bpy.data.objects.new('AutoCamera', cam_auto)
scene.collection.objects.link(ob_auto_camera)
ob_auto_camera.location = (0.856163, -1.10518, 1.03156)
ob_auto_camera.rotation_euler = (1.09748, -7.21219e-08, 0.694738)
scene.camera = ob_auto_camera
light_auto_sun = bpy.data.lights.new('AutoSun', 'SUN')
light_auto_sun.energy = 3.0
light_auto_sun.angle = 0.0523599
ob_auto_sun = bpy.data.objects.new('AutoSun', light_auto_sun)
scene.collection.objects.link(ob_auto_sun)
ob_auto_sun.rotation_euler = (0.872665, 0.174533, 0.523599)
if scene.world is None:
    world_auto = bpy.data.worlds.new('AutoWorld')
    world_auto.color = (0.3, 0.3, 0.3)
    scene.world = world_auto
bpy.context.view_layer.update()
